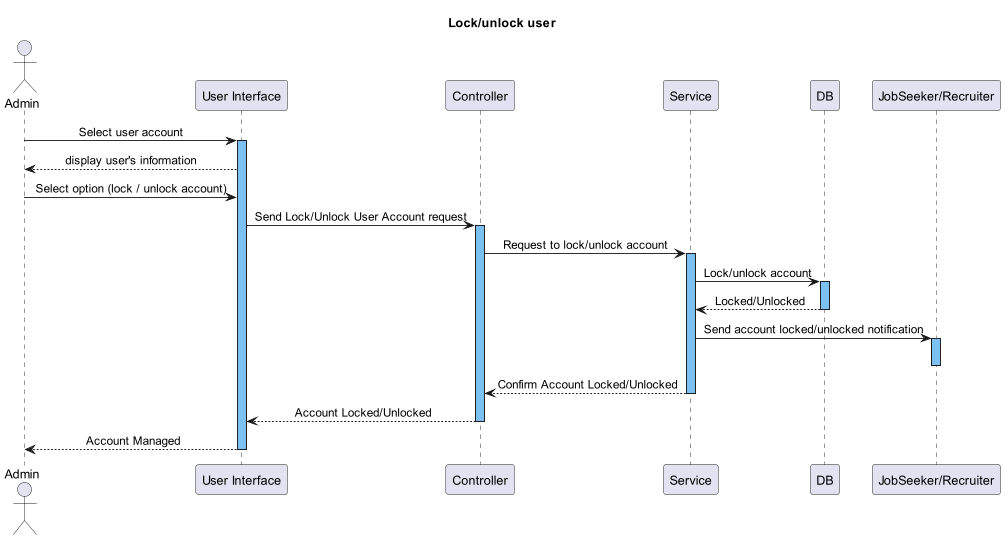

The diagram above was rendered by PlantUML. Its source (embedded in the PNG):
@startuml
title Lock/unlock user
skinparam SequenceMessageAlignment center
!$b = "#7DC1F2"

actor Admin
participant "User Interface" as UI
participant Controller
participant  Service
participant DB


Admin -> UI: Select user account
activate UI $b
UI --> Admin: display user's information
Admin -> UI: Select option (lock / unlock account)
UI -> Controller: Send Lock/Unlock User Account request
activate Controller $b
Controller -> Service: Request to lock/unlock account
activate Service $b
Service -> DB: Lock/unlock account
activate DB $b
DB --> Service: Locked/Unlocked
deactivate DB
Service -> "JobSeeker/Recruiter" : Send account locked/unlocked notification
activate "JobSeeker/Recruiter" $b
deactivate "JobSeeker/Recruiter"
Service --> Controller: Confirm Account Locked/Unlocked

deactivate Service
Controller --> UI: Account Locked/Unlocked
deactivate Controller

UI --> Admin: Account Managed
deactivate UI
@enduml